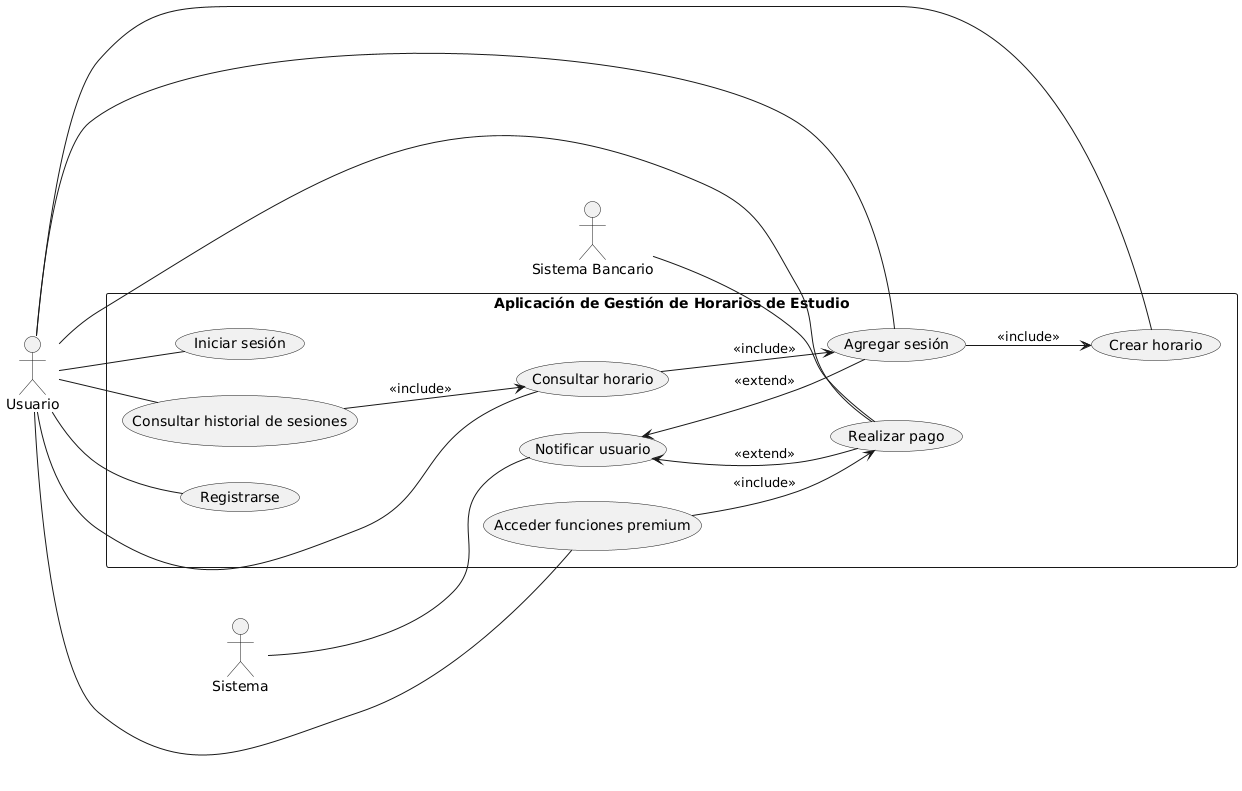

The diagram above was rendered by PlantUML. Its source (embedded in the PNG):
@startuml
left to right direction

actor "Usuario" as U
actor "Sistema" as SYS
actor "Sistema Bancario" as SB

rectangle "Aplicación de Gestión de Horarios de Estudio" as AGHE {
  (Registrarse) as UC1
  (Iniciar sesión) as UC2
  (Crear horario) as UC3
  (Agregar sesión) as UC4
  (Consultar horario) as UC5
  (Consultar historial de sesiones) as UC6
  (Realizar pago) as UC7
  (Acceder funciones premium) as UC8
  (Notificar usuario) as UC9

  UC4 --> UC3 : <<include>>
  UC5 --> UC4 : <<include>>
  UC6 --> UC5 : <<include>>
  UC8 --> UC7 : <<include>>

  UC9 <-- UC7 : <<extend>>
  UC9 <-- UC4 : <<extend>>
}

U -- UC1
U -- UC2
U -- UC3
U -- UC4
U -- UC5
U -- UC6
U -- UC7
U -- UC8

SYS -- UC9
SB -- UC7
@enduml